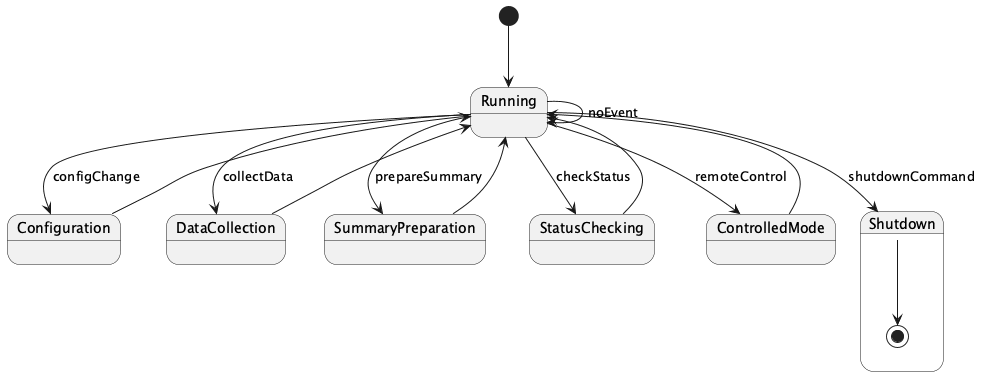

The diagram above was rendered by PlantUML. Its source (embedded in the PNG):
@startuml
[*] --> Running

state Running {
  Running --> Configuration : configChange
  Running --> DataCollection : collectData
  Running --> SummaryPreparation : prepareSummary
  Running --> StatusChecking : checkStatus
  Running --> ControlledMode : remoteControl
  Running --> Shutdown : shutdownCommand
}

state Configuration {
  Configuration --> Running
}

state DataCollection {
  DataCollection --> Running
}

state SummaryPreparation {
  SummaryPreparation --> Running
}

state StatusChecking {
  StatusChecking --> Running
}

state ControlledMode {
  ControlledMode --> Running
}

state Shutdown {
  Shutdown --> [*]
}

Running --> Running : noEvent
@enduml